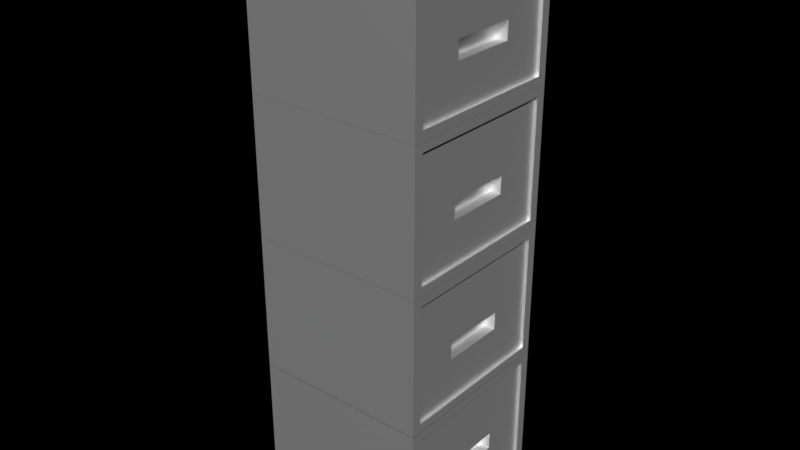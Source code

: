 # Source: metal_locker.blend  (saved by Blender 2.79.0; exported with 4.5.12 LTS)
import bpy
from mathutils import Matrix  # noqa: F401  (used for matrix-valued properties, if any)

bpy.ops.wm.read_factory_settings(use_empty=True)
scene = bpy.context.scene
scene.name = 'Scene'

# ---- collections
col_collection_1 = bpy.data.collections.new('Collection 1'); scene.collection.children.link(col_collection_1)

# ---- materials (node trees are filled in below, after node groups)
mat_material_006 = bpy.data.materials.new('Material.006')
mat_material_006.alpha_threshold = 0.0
mat_material_006.roughness = 0.5
mat_material_006.line_color = (0.0, 0.0, 0.0, 1.0)

# ---- material node trees
mat_material_006.use_nodes = True; mat_material_006.node_tree.nodes.clear()
_N = mat_material_006.node_tree.nodes; _L = mat_material_006.node_tree.links
n0 = _N.new('ShaderNodeOutputMaterial'); n0.name = 'Material Output'; n0.location = (300, 300)
n1 = _N.new('ShaderNodeBsdfPrincipled'); n1.name = 'Principled BSDF'; n1.location = (69, 490)
n1.width = 150
n1.subsurface_method = 'BURLEY'
n1.inputs[1].default_value = 0.775
n1.inputs[2].default_value = 0.5333
n1.inputs[3].default_value = 1.45
n1.inputs[9].default_value = (1.0, 1.0, 1.0)
_L.new(n1.outputs[0], n0.inputs[0])
n0.is_active_output = True

# ---- world
world_world = bpy.data.worlds.new('World'); scene.world = world_world
world_world.color = (0.0, 0.0, 0.0)
world_world.use_sun_shadow = False
world_world.sun_shadow_jitter_overblur = 0.0
world_world.cycles.sampling_method = 'MANUAL'

# ---- meshes
me_cube_002 = bpy.data.meshes.new('Cube.002')
me_cube_002.from_pydata([(0.97, 0.37, -0.6862), (0.97, 0.37, -0.7461), (-1.0, -1.0, 1.0), (-1.0, 1.0, 1.0), (0.97, -0.891, -0.532), (0.97, -0.891, -0.964), (-1.0, -1.0, 0.5), (-1.0, 1.0, 0.5), (1.0, 1.0, 1.0), (1.0, -1.0, 1.0), (1.0, 1.0, 0.5), (1.0, -1.0, 0.5), (1.0, 0.891, 0.534), (1.0, 0.891, 0.966), (1.0, -0.891, 0.534), (1.0, -0.891, 0.966), (0.97, 0.891, -0.532), (0.97, 0.891, -0.964), (0.9077, -0.37, -0.2152), (0.9077, 0.37, -0.2152), (0.8454, 0.37, -0.2152), (0.8454, -0.37, -0.2152), (0.9077, -0.37, -0.2473), (0.9077, -0.37, -0.311), (0.9077, 0.37, -0.311), (0.9077, 0.37, -0.2473), (0.8454, -0.37, -0.2473), (0.8454, 0.37, -0.2473), (0.8454, -0.37, -0.311), (0.8454, 0.37, -0.311), (-1.048, -1.047, 1.0), (-1.048, 1.047, 1.0), (0.9793, 0.9789, 1.046), (0.9793, -0.9789, 1.046), (-0.9793, 0.9789, 1.046), (-0.9793, -0.9789, 1.046), (1.048, 1.047, 1.0), (1.048, -1.047, 1.0), (0.97, -0.37, -0.311), (0.97, 0.37, -0.311), (-1.0, -1.0, 0.5004), (-1.0, 1.0, 0.5004), (0.97, -0.37, -0.1874), (0.97, -0.37, -0.2473), (-1.0, -1.0, 0.000368), (-1.0, 1.0, 0.000368), (1.0, 1.0, 0.5004), (1.0, -1.0, 0.5004), (1.0, 1.0, 0.000368), (1.0, -1.0, 0.000368), (1.0, 0.891, 0.03437), (1.0, 0.891, 0.4664), (1.0, -0.891, 0.03437), (1.0, -0.891, 0.4664), (0.97, 0.37, -0.1874), (0.97, 0.37, -0.2473), (0.97, -0.891, -0.03317), (0.97, -0.891, -0.4652), (0.97, 0.891, -0.03317), (0.97, 0.891, -0.4652), (0.9077, -0.37, 0.2843), (0.9077, 0.37, 0.2843), (0.8454, 0.37, 0.2843), (0.8454, -0.37, 0.2843), (0.9077, -0.37, 0.2522), (0.9077, -0.37, 0.1886), (0.9077, 0.37, 0.1886), (0.9077, 0.37, 0.2522), (0.8454, -0.37, 0.2522), (0.8454, 0.37, 0.2522), (-1.0, -1.0, 0.000829), (-1.0, 1.0, 0.000829), (0.8454, -0.37, 0.1886), (0.8454, 0.37, 0.1886), (-1.0, -1.0, -0.4992), (-1.0, 1.0, -0.4992), (1.0, 1.0, 0.000829), (1.0, -1.0, 0.000829), (1.0, 1.0, -0.4992), (1.0, -1.0, -0.4992), (1.0, 0.891, -0.4652), (1.0, 0.891, -0.03317), (1.0, -0.891, -0.4652), (1.0, -0.891, -0.03317), (0.97, -0.37, 0.1886), (0.97, 0.37, 0.1886), (0.97, -0.37, 0.3122), (0.97, -0.37, 0.2522), (0.97, 0.37, 0.3122), (0.97, 0.37, 0.2522), (0.97, -0.891, 0.4664), (0.97, -0.891, 0.03437), (0.97, 0.891, 0.4664), (0.97, 0.891, 0.03437), (0.9077, -0.37, 0.7839), (0.9077, 0.37, 0.7839), (0.8454, 0.37, 0.7839), (0.8454, -0.37, 0.7839), (0.9077, -0.37, 0.7519), (0.9077, -0.37, 0.6882), (-1.0, -1.0, -0.498), (-1.0, 1.0, -0.498), (0.9077, 0.37, 0.6882), (0.9077, 0.37, 0.7519), (-0.9794, -0.9794, -0.998), (-0.9794, 0.9794, -0.998), (1.0, 1.0, -0.498), (1.0, -1.0, -0.498), (0.9794, 0.9794, -0.998), (0.9794, -0.9794, -0.998), (1.0, 0.891, -0.964), (1.0, 0.891, -0.532), (1.0, -0.891, -0.964), (1.0, -0.891, -0.532), (0.8454, -0.37, 0.7519), (0.8454, 0.37, 0.7519), (0.8454, -0.37, 0.6882), (0.8454, 0.37, 0.6882), (0.97, -0.37, 0.6882), (0.97, 0.37, 0.6882), (0.97, -0.37, 0.8118), (0.97, -0.37, 0.7519), (0.97, 0.37, 0.8118), (0.97, 0.37, 0.7519), (0.97, -0.891, 0.966), (0.97, -0.891, 0.534), (0.97, 0.891, 0.966), (0.97, 0.891, 0.534), (1.0, 0.891, 0.534), (1.0, 0.891, 0.966), (1.0, -0.891, 0.534), (1.0, -0.891, 0.966), (1.0, 0.891, 0.03437), (1.0, 0.891, 0.4664), (1.0, -0.891, 0.03437), (1.0, -0.891, 0.4664), (1.0, 0.891, -0.4652), (1.0, 0.891, -0.03317), (1.0, -0.891, -0.4652), (1.0, -0.891, -0.03317), (1.0, 0.891, -0.964), (1.0, 0.891, -0.532), (1.0, -0.891, -0.964), (1.0, -0.891, -0.532), (0.97, -0.37, -0.7461), (0.97, -0.37, -0.6862), (0.97, 0.37, -0.8098), (0.97, -0.37, -0.8098), (0.8454, 0.37, -0.8098), (0.8454, -0.37, -0.8098), (0.8454, 0.37, -0.7461), (0.8454, -0.37, -0.7461), (0.9077, 0.37, -0.7461), (0.9077, 0.37, -0.8098), (0.9077, -0.37, -0.8098), (0.9077, -0.37, -0.7461), (0.8454, -0.37, -0.714), (0.8454, 0.37, -0.714), (0.9077, 0.37, -0.714), (0.9077, -0.37, -0.714), (0.9077, 0.37, 0.6882), (0.9077, -0.37, 0.6882), (0.97, -0.37, 0.6882), (0.97, 0.37, 0.6882), (1.048, 1.047, 1.046), (1.048, -1.047, 1.046), (-1.048, 1.047, 1.046), (-1.048, -1.047, 1.046), (0.9793, 0.9789, 1.035), (0.9793, -0.9789, 1.035), (-0.9793, 0.9789, 1.035), (-0.9793, -0.9789, 1.035), (1.0, 1.0, -0.998), (-1.0, 1.0, -0.998), (-1.0, -1.0, -0.998), (1.0, -1.0, -0.998), (0.9794, 0.9794, -0.9893), (-0.9794, 0.9794, -0.9893), (-0.9794, -0.9794, -0.9893), (0.9794, -0.9794, -0.9893)], [], [(0, 1, 146, 17, 16), (11, 9, 2, 6), (6, 2, 3, 7), (8, 10, 7, 3), (13, 12, 10, 8), (14, 15, 9, 11), (15, 13, 8, 9), (12, 14, 11, 10), (7, 10, 11, 6), (153, 152, 150, 148), (25, 22, 18, 19), (26, 27, 20, 21), (22, 26, 21, 18), (19, 18, 21, 20), (39, 55, 25, 24), (43, 38, 23, 22), (38, 39, 24, 23), (55, 43, 22, 25), (27, 25, 19, 20), (23, 24, 29, 28), (22, 23, 28, 26), (43, 55, 54, 42), (29, 27, 26, 28), (39, 38, 57, 59), (42, 54, 58, 56), (38, 43, 42, 56, 57), (30, 37, 165, 167), (37, 36, 164, 165), (31, 30, 167, 166), (36, 31, 166, 164), (9, 8, 36, 37), (3, 31, 36, 8), (3, 2, 30, 31), (2, 9, 37, 30), (35, 33, 169, 171), (54, 55, 39, 59, 58), (49, 47, 40, 44), (44, 40, 41, 45), (46, 48, 45, 41), (51, 50, 48, 46), (52, 53, 47, 49), (53, 51, 46, 47), (50, 52, 49, 48), (45, 48, 49, 44), (24, 25, 27, 29), (67, 64, 60, 61), (68, 69, 62, 63), (64, 68, 63, 60), (61, 60, 63, 62), (85, 89, 67, 66), (87, 84, 65, 64), (84, 85, 66, 65), (89, 87, 64, 67), (69, 67, 61, 62), (65, 66, 73, 72), (64, 65, 72, 68), (87, 89, 88, 86), (73, 69, 68, 72), (85, 84, 91, 93), (86, 88, 92, 90), (84, 87, 86, 90, 91), (88, 89, 85, 93, 92), (79, 77, 70, 74), (74, 70, 71, 75), (76, 78, 75, 71), (81, 80, 78, 76), (82, 83, 77, 79), (83, 81, 76, 77), (80, 82, 79, 78), (75, 78, 79, 74), (66, 67, 69, 73), (103, 98, 94, 95), (114, 115, 96, 97), (98, 114, 97, 94), (95, 94, 97, 96), (119, 123, 103, 102), (121, 118, 99, 98), (99, 118, 162, 161), (123, 121, 98, 103), (115, 103, 95, 96), (99, 102, 117, 116), (98, 99, 116, 114), (121, 123, 122, 120), (117, 115, 114, 116), (119, 118, 125, 127), (120, 122, 126, 124), (118, 121, 120, 124, 125), (122, 123, 119, 127, 126), (175, 107, 100, 174), (174, 100, 101, 173), (106, 172, 173, 101), (111, 110, 172, 106), (112, 113, 107, 175), (113, 111, 106, 107), (110, 112, 175, 172), (109, 104, 178, 179), (102, 103, 115, 117), (82, 80, 136, 138), (14, 12, 128, 130), (81, 83, 139, 137), (13, 15, 131, 129), (83, 82, 138, 139), (15, 14, 130, 131), (80, 81, 137, 136), (12, 13, 129, 128), (52, 50, 132, 134), (51, 53, 135, 133), (112, 110, 140, 142), (53, 52, 134, 135), (111, 113, 143, 141), (50, 51, 133, 132), (113, 112, 142, 143), (110, 111, 141, 140), (131, 130, 125, 124), (141, 143, 4, 16), (128, 129, 126, 127), (138, 136, 59, 57), (143, 142, 5, 4), (140, 141, 16, 17), (137, 139, 56, 58), (139, 138, 57, 56), (134, 132, 93, 91), (133, 135, 90, 92), (136, 137, 58, 59), (135, 134, 91, 90), (130, 128, 127, 125), (132, 133, 92, 93), (129, 131, 124, 126), (142, 140, 17, 5), (147, 144, 145, 4, 5), (145, 0, 16, 4), (146, 147, 5, 17), (148, 150, 151, 149), (144, 1, 0, 145), (155, 154, 149, 151), (154, 153, 148, 149), (150, 152, 158, 157), (1, 144, 155, 152), (147, 146, 153, 154), (144, 147, 154, 155), (146, 1, 152, 153), (158, 159, 156, 157), (155, 151, 156, 159), (151, 150, 157, 156), (152, 155, 159, 158), (162, 163, 160, 161), (119, 102, 160, 163), (118, 119, 163, 162), (102, 99, 161, 160), (32, 33, 165, 164), (34, 32, 164, 166), (33, 35, 167, 165), (35, 34, 166, 167), (168, 170, 171, 169), (33, 32, 168, 169), (34, 35, 171, 170), (32, 34, 170, 168), (108, 105, 173, 172), (105, 104, 174, 173), (104, 109, 175, 174), (109, 108, 172, 175), (177, 176, 179, 178), (105, 108, 176, 177), (108, 109, 179, 176), (104, 105, 177, 178)])
me_cube_002.materials.append(mat_material_006)
me_cube_002.use_remesh_preserve_volume = False
me_cube_002.use_remesh_preserve_attributes = False
me_cube_002.use_mirror_vertex_groups = False
me_cube_002.update()

# ---- objects
ob_cube_001 = bpy.data.objects.new('Cube.001', me_cube_002)

# ---- transforms, parenting, visibility, modifiers, constraints
ob_cube_001.location = (0.0, -0.002715, 0.0)
ob_cube_001.scale = (1.0, 1.0, 3.11)
ob_cube_001.lock_rotations_4d = False
ob_cube_001.empty_display_type = 'ARROWS'
ob_cube_001.lineart.crease_threshold = 0.0

# ---- collection membership
col_collection_1.objects.link(ob_cube_001)

# ---- scene / render settings (as saved in the file)
scene.frame_start = 1; scene.frame_end = 250; scene.frame_set(1)
scene.render.engine = 'CYCLES'
scene.render.image_settings.compression = 0
scene.render.dither_intensity = 0.0
scene.cycles.samples = 67
scene.cycles.sampling_pattern = 'TABULATED_SOBOL'
scene.cycles.use_adaptive_sampling = False
scene.cycles.use_light_tree = False
scene.cycles.blur_glossy = 0.0
scene.cycles.sample_clamp_indirect = 0.0
scene.view_settings.view_transform = 'Standard'
bpy.context.view_layer.update()

# ---- added for rendering (the .blend has no active camera and no usable light): camera, sun
cam_auto = bpy.data.cameras.new('AutoCamera')
cam_auto.lens = 50.0
cam_auto.sensor_width = 36.0
cam_auto.clip_end = 1000.0
ob_auto_camera = bpy.data.objects.new('AutoCamera', cam_auto)
scene.collection.objects.link(ob_auto_camera)
ob_auto_camera.location = (6.48986, -7.79055, 5.26698)
ob_auto_camera.rotation_euler = (1.09748, -7.21219e-08, 0.694738)
scene.camera = ob_auto_camera
light_auto_sun = bpy.data.lights.new('AutoSun', 'SUN')
light_auto_sun.energy = 3.0
light_auto_sun.angle = 0.0523599
ob_auto_sun = bpy.data.objects.new('AutoSun', light_auto_sun)
scene.collection.objects.link(ob_auto_sun)
ob_auto_sun.rotation_euler = (0.872665, 0.174533, 0.523599)
bpy.context.view_layer.update()
